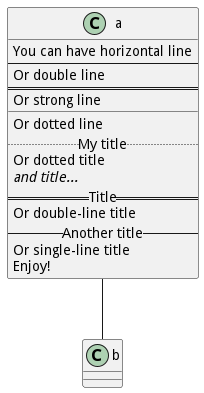

The diagram above was rendered by PlantUML. Its source (embedded in the PNG):
@startuml

class a {
	You can have horizontal line
	----
	Or double line
	====
	Or strong line
	____
	Or dotted line
	..My title..
	Or dotted title
	//and title... //
	==Title==
	Or double-line title
	--Another title--
	Or single-line title
	Enjoy!
}

a -- b 

@enduml